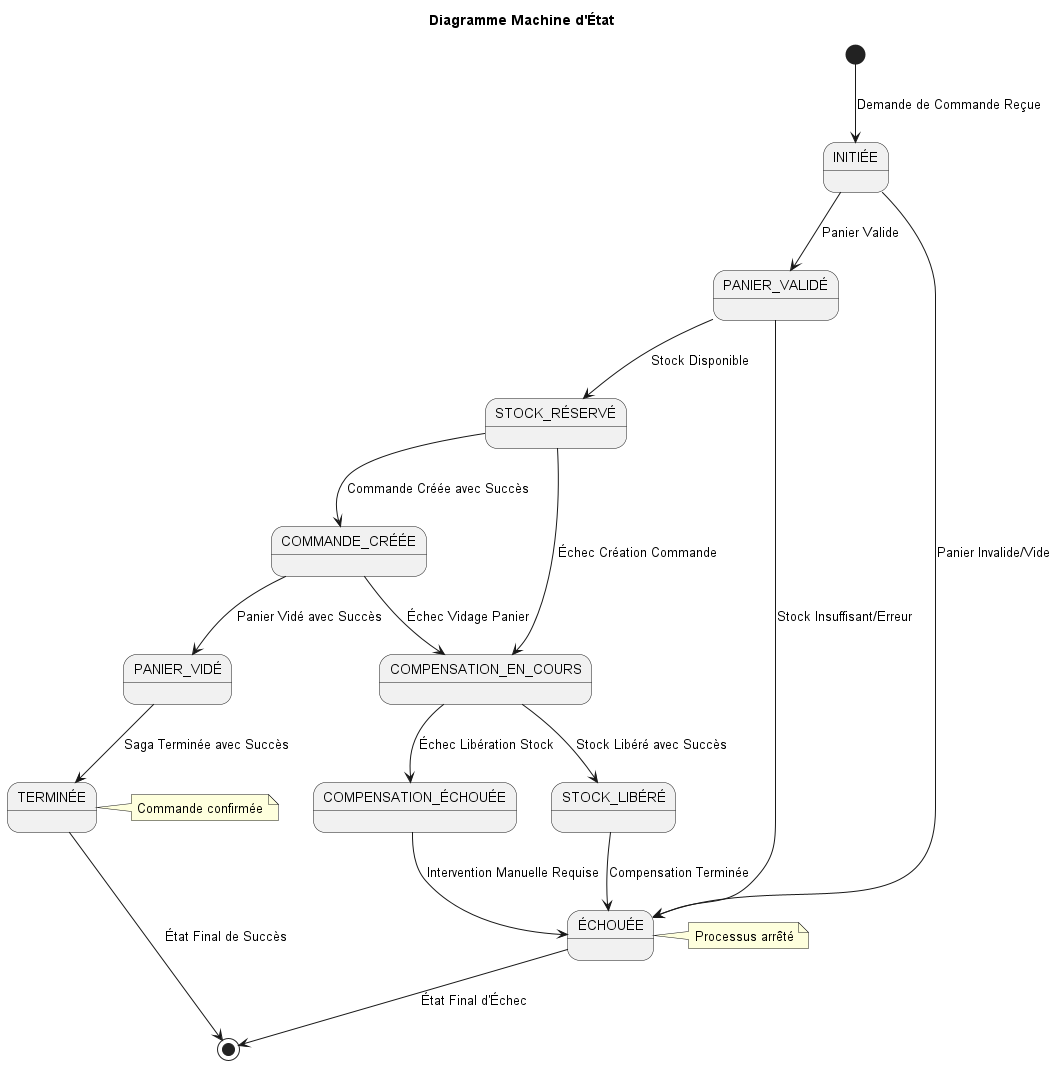

The diagram above was rendered by PlantUML. Its source (embedded in the PNG):
@startuml
title Diagramme Machine d'État

[*] --> INITIÉE : Demande de Commande Reçue

INITIÉE --> PANIER_VALIDÉ : Panier Valide
INITIÉE --> ÉCHOUÉE : Panier Invalide/Vide

PANIER_VALIDÉ --> STOCK_RÉSERVÉ : Stock Disponible
PANIER_VALIDÉ --> ÉCHOUÉE : Stock Insuffisant/Erreur

STOCK_RÉSERVÉ --> COMMANDE_CRÉÉE : Commande Créée avec Succès
STOCK_RÉSERVÉ --> COMPENSATION_EN_COURS : Échec Création Commande

COMMANDE_CRÉÉE --> PANIER_VIDÉ : Panier Vidé avec Succès
COMMANDE_CRÉÉE --> COMPENSATION_EN_COURS : Échec Vidage Panier

PANIER_VIDÉ --> TERMINÉE : Saga Terminée avec Succès

COMPENSATION_EN_COURS --> STOCK_LIBÉRÉ : Stock Libéré avec Succès
COMPENSATION_EN_COURS --> COMPENSATION_ÉCHOUÉE : Échec Libération Stock

STOCK_LIBÉRÉ --> ÉCHOUÉE : Compensation Terminée
COMPENSATION_ÉCHOUÉE --> ÉCHOUÉE : Intervention Manuelle Requise

TERMINÉE --> [*] : État Final de Succès
ÉCHOUÉE --> [*] : État Final d'Échec


note right of TERMINÉE
  Commande confirmée
end note

note right of ÉCHOUÉE
  Processus arrêté
end note

@enduml